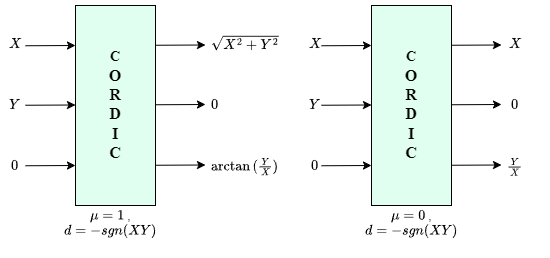

The diagram above was exported from draw.io. Its source (the exported page's mxGraphModel, read from the mxfile embedded in the PNG):
<mxGraphModel dx="1050" dy="522" grid="1" gridSize="10" guides="1" tooltips="1" connect="1" arrows="1" fold="1" page="1" pageScale="1" pageWidth="827" pageHeight="1169" math="1" shadow="0">
  <root>
    <mxCell id="0" />
    <mxCell id="1" parent="0" />
    <mxCell id="hwIy-1-7tmE2d2_BXUMB-1" value="" style="rounded=0;whiteSpace=wrap;html=1;fillColor=#E0FFF0;" vertex="1" parent="1">
      <mxGeometry x="120" y="160" width="80" height="200" as="geometry" />
    </mxCell>
    <mxCell id="hwIy-1-7tmE2d2_BXUMB-2" value="&lt;font style=&quot;font-size: 14px;&quot; face=&quot;Times New Roman&quot;&gt;&lt;b&gt;C&lt;/b&gt;&lt;/font&gt;&lt;div&gt;&lt;font size=&quot;3&quot; face=&quot;ioUluUdTOUpxg9nLghtj&quot;&gt;&lt;b&gt;O&lt;/b&gt;&lt;/font&gt;&lt;/div&gt;&lt;div&gt;&lt;font size=&quot;3&quot; face=&quot;ioUluUdTOUpxg9nLghtj&quot;&gt;&lt;b&gt;R&lt;/b&gt;&lt;/font&gt;&lt;/div&gt;&lt;div&gt;&lt;font size=&quot;3&quot; face=&quot;ioUluUdTOUpxg9nLghtj&quot;&gt;&lt;b&gt;D&lt;/b&gt;&lt;/font&gt;&lt;/div&gt;&lt;div&gt;&lt;font size=&quot;3&quot; face=&quot;ioUluUdTOUpxg9nLghtj&quot;&gt;&lt;b&gt;I&lt;/b&gt;&lt;/font&gt;&lt;/div&gt;&lt;div&gt;&lt;font size=&quot;3&quot; face=&quot;ioUluUdTOUpxg9nLghtj&quot;&gt;&lt;b&gt;C&lt;/b&gt;&lt;/font&gt;&lt;/div&gt;" style="text;html=1;align=center;verticalAlign=middle;whiteSpace=wrap;rounded=0;" vertex="1" parent="1">
      <mxGeometry x="130" y="188.75" width="60" height="142.5" as="geometry" />
    </mxCell>
    <mxCell id="hwIy-1-7tmE2d2_BXUMB-3" value="" style="endArrow=classic;html=1;rounded=0;" edge="1" parent="1">
      <mxGeometry width="50" height="50" relative="1" as="geometry">
        <mxPoint x="70" y="200.25" as="sourcePoint" />
        <mxPoint x="120" y="200" as="targetPoint" />
      </mxGeometry>
    </mxCell>
    <mxCell id="hwIy-1-7tmE2d2_BXUMB-4" value="" style="endArrow=classic;html=1;rounded=0;" edge="1" parent="1">
      <mxGeometry width="50" height="50" relative="1" as="geometry">
        <mxPoint x="70" y="259.75" as="sourcePoint" />
        <mxPoint x="120" y="259.5" as="targetPoint" />
      </mxGeometry>
    </mxCell>
    <mxCell id="hwIy-1-7tmE2d2_BXUMB-5" value="" style="endArrow=classic;html=1;rounded=0;" edge="1" parent="1">
      <mxGeometry width="50" height="50" relative="1" as="geometry">
        <mxPoint x="70" y="320.25" as="sourcePoint" />
        <mxPoint x="120" y="320" as="targetPoint" />
      </mxGeometry>
    </mxCell>
    <mxCell id="hwIy-1-7tmE2d2_BXUMB-19" value="" style="endArrow=classic;html=1;rounded=0;" edge="1" parent="1">
      <mxGeometry width="50" height="50" relative="1" as="geometry">
        <mxPoint x="200" y="199.75" as="sourcePoint" />
        <mxPoint x="250" y="199.5" as="targetPoint" />
      </mxGeometry>
    </mxCell>
    <mxCell id="hwIy-1-7tmE2d2_BXUMB-20" value="" style="endArrow=classic;html=1;rounded=0;" edge="1" parent="1">
      <mxGeometry width="50" height="50" relative="1" as="geometry">
        <mxPoint x="200" y="259.25" as="sourcePoint" />
        <mxPoint x="250" y="259" as="targetPoint" />
      </mxGeometry>
    </mxCell>
    <mxCell id="hwIy-1-7tmE2d2_BXUMB-21" value="" style="endArrow=classic;html=1;rounded=0;" edge="1" parent="1">
      <mxGeometry width="50" height="50" relative="1" as="geometry">
        <mxPoint x="200" y="319.75" as="sourcePoint" />
        <mxPoint x="250" y="319.5" as="targetPoint" />
      </mxGeometry>
    </mxCell>
    <mxCell id="hwIy-1-7tmE2d2_BXUMB-22" value="" style="rounded=0;whiteSpace=wrap;html=1;fillColor=#E0FFF0;" vertex="1" parent="1">
      <mxGeometry x="416" y="160" width="80" height="200" as="geometry" />
    </mxCell>
    <mxCell id="hwIy-1-7tmE2d2_BXUMB-23" value="&lt;font style=&quot;font-size: 14px;&quot; face=&quot;Times New Roman&quot;&gt;&lt;b&gt;C&lt;/b&gt;&lt;/font&gt;&lt;div&gt;&lt;font size=&quot;3&quot; face=&quot;ioUluUdTOUpxg9nLghtj&quot;&gt;&lt;b&gt;O&lt;/b&gt;&lt;/font&gt;&lt;/div&gt;&lt;div&gt;&lt;font size=&quot;3&quot; face=&quot;ioUluUdTOUpxg9nLghtj&quot;&gt;&lt;b&gt;R&lt;/b&gt;&lt;/font&gt;&lt;/div&gt;&lt;div&gt;&lt;font size=&quot;3&quot; face=&quot;ioUluUdTOUpxg9nLghtj&quot;&gt;&lt;b&gt;D&lt;/b&gt;&lt;/font&gt;&lt;/div&gt;&lt;div&gt;&lt;font size=&quot;3&quot; face=&quot;ioUluUdTOUpxg9nLghtj&quot;&gt;&lt;b&gt;I&lt;/b&gt;&lt;/font&gt;&lt;/div&gt;&lt;div&gt;&lt;font size=&quot;3&quot; face=&quot;ioUluUdTOUpxg9nLghtj&quot;&gt;&lt;b&gt;C&lt;/b&gt;&lt;/font&gt;&lt;/div&gt;" style="text;html=1;align=center;verticalAlign=middle;whiteSpace=wrap;rounded=0;" vertex="1" parent="1">
      <mxGeometry x="426" y="188.75" width="60" height="142.5" as="geometry" />
    </mxCell>
    <mxCell id="hwIy-1-7tmE2d2_BXUMB-24" value="" style="endArrow=classic;html=1;rounded=0;" edge="1" parent="1">
      <mxGeometry width="50" height="50" relative="1" as="geometry">
        <mxPoint x="366" y="200.25" as="sourcePoint" />
        <mxPoint x="416" y="200" as="targetPoint" />
      </mxGeometry>
    </mxCell>
    <mxCell id="hwIy-1-7tmE2d2_BXUMB-25" value="" style="endArrow=classic;html=1;rounded=0;" edge="1" parent="1">
      <mxGeometry width="50" height="50" relative="1" as="geometry">
        <mxPoint x="366" y="259.75" as="sourcePoint" />
        <mxPoint x="416" y="259.5" as="targetPoint" />
      </mxGeometry>
    </mxCell>
    <mxCell id="hwIy-1-7tmE2d2_BXUMB-26" value="" style="endArrow=classic;html=1;rounded=0;" edge="1" parent="1">
      <mxGeometry width="50" height="50" relative="1" as="geometry">
        <mxPoint x="366" y="320.25" as="sourcePoint" />
        <mxPoint x="416" y="320" as="targetPoint" />
      </mxGeometry>
    </mxCell>
    <mxCell id="hwIy-1-7tmE2d2_BXUMB-27" value="" style="endArrow=classic;html=1;rounded=0;" edge="1" parent="1">
      <mxGeometry width="50" height="50" relative="1" as="geometry">
        <mxPoint x="496" y="199.75" as="sourcePoint" />
        <mxPoint x="546" y="199.5" as="targetPoint" />
      </mxGeometry>
    </mxCell>
    <mxCell id="hwIy-1-7tmE2d2_BXUMB-28" value="" style="endArrow=classic;html=1;rounded=0;" edge="1" parent="1">
      <mxGeometry width="50" height="50" relative="1" as="geometry">
        <mxPoint x="496" y="259.25" as="sourcePoint" />
        <mxPoint x="546" y="259" as="targetPoint" />
      </mxGeometry>
    </mxCell>
    <mxCell id="hwIy-1-7tmE2d2_BXUMB-29" value="" style="endArrow=classic;html=1;rounded=0;" edge="1" parent="1">
      <mxGeometry width="50" height="50" relative="1" as="geometry">
        <mxPoint x="496" y="319.75" as="sourcePoint" />
        <mxPoint x="546" y="319.5" as="targetPoint" />
      </mxGeometry>
    </mxCell>
    <mxCell id="hwIy-1-7tmE2d2_BXUMB-32" value="&lt;font style=&quot;font-size: 14px;&quot; face=&quot;Times New Roman&quot;&gt;&lt;b&gt;\(X\)&lt;/b&gt;&lt;/font&gt;" style="text;html=1;align=center;verticalAlign=middle;whiteSpace=wrap;rounded=0;" vertex="1" parent="1">
      <mxGeometry x="50" y="188.75" width="20" height="21.25" as="geometry" />
    </mxCell>
    <mxCell id="hwIy-1-7tmE2d2_BXUMB-33" value="&lt;font style=&quot;font-size: 14px;&quot; face=&quot;Times New Roman&quot;&gt;&lt;b&gt;\(Y\)&lt;/b&gt;&lt;/font&gt;" style="text;html=1;align=center;verticalAlign=middle;whiteSpace=wrap;rounded=0;" vertex="1" parent="1">
      <mxGeometry x="50" y="249.38" width="20" height="21.25" as="geometry" />
    </mxCell>
    <mxCell id="hwIy-1-7tmE2d2_BXUMB-34" value="&lt;font style=&quot;font-size: 14px;&quot; face=&quot;Times New Roman&quot;&gt;&lt;b&gt;\(0\)&lt;/b&gt;&lt;/font&gt;" style="text;html=1;align=center;verticalAlign=middle;whiteSpace=wrap;rounded=0;" vertex="1" parent="1">
      <mxGeometry x="50" y="310" width="20" height="21.25" as="geometry" />
    </mxCell>
    <mxCell id="hwIy-1-7tmE2d2_BXUMB-40" value="&lt;font style=&quot;font-size: 14px;&quot; face=&quot;Times New Roman&quot;&gt;&lt;b&gt;\(\sqrt{X^2+Y^2}\)&lt;/b&gt;&lt;/font&gt;" style="text;html=1;align=center;verticalAlign=middle;whiteSpace=wrap;rounded=0;" vertex="1" parent="1">
      <mxGeometry x="250" y="184.38" width="80" height="30" as="geometry" />
    </mxCell>
    <mxCell id="hwIy-1-7tmE2d2_BXUMB-41" value="\(\arctan{(\frac{Y}{X})}\)" style="text;html=1;align=center;verticalAlign=middle;whiteSpace=wrap;rounded=0;" vertex="1" parent="1">
      <mxGeometry x="260" y="305.63" width="60" height="30" as="geometry" />
    </mxCell>
    <mxCell id="hwIy-1-7tmE2d2_BXUMB-43" value="\(\mu = 1\) , \(d = -sgn(XY)\)&amp;nbsp;" style="text;html=1;align=center;verticalAlign=middle;whiteSpace=wrap;rounded=0;" vertex="1" parent="1">
      <mxGeometry x="110" y="370" width="90" height="30" as="geometry" />
    </mxCell>
    <mxCell id="hwIy-1-7tmE2d2_BXUMB-44" value="\(\mu = 0\) , \(d = -sgn(XY)\)&amp;nbsp;" style="text;html=1;align=center;verticalAlign=middle;whiteSpace=wrap;rounded=0;" vertex="1" parent="1">
      <mxGeometry x="411" y="370" width="90" height="30" as="geometry" />
    </mxCell>
    <mxCell id="hwIy-1-7tmE2d2_BXUMB-47" value="&lt;font style=&quot;font-size: 14px;&quot; face=&quot;Times New Roman&quot;&gt;&lt;b&gt;\(\frac{Y}{X}\)&lt;/b&gt;&lt;/font&gt;" style="text;html=1;align=center;verticalAlign=middle;whiteSpace=wrap;rounded=0;" vertex="1" parent="1">
      <mxGeometry x="530" y="305.63" width="60" height="30" as="geometry" />
    </mxCell>
    <mxCell id="hwIy-1-7tmE2d2_BXUMB-48" value="&lt;font style=&quot;font-size: 14px;&quot; face=&quot;Times New Roman&quot;&gt;&lt;b&gt;\(0\)&lt;/b&gt;&lt;/font&gt;" style="text;html=1;align=center;verticalAlign=middle;whiteSpace=wrap;rounded=0;" vertex="1" parent="1">
      <mxGeometry x="250" y="249.38" width="20" height="21.25" as="geometry" />
    </mxCell>
    <mxCell id="hwIy-1-7tmE2d2_BXUMB-49" value="&lt;font style=&quot;font-size: 14px;&quot; face=&quot;Times New Roman&quot;&gt;&lt;b&gt;\(0\)&lt;/b&gt;&lt;/font&gt;" style="text;html=1;align=center;verticalAlign=middle;whiteSpace=wrap;rounded=0;" vertex="1" parent="1">
      <mxGeometry x="550" y="249.38" width="20" height="21.25" as="geometry" />
    </mxCell>
    <mxCell id="hwIy-1-7tmE2d2_BXUMB-50" value="&lt;font style=&quot;font-size: 14px;&quot; face=&quot;Times New Roman&quot;&gt;&lt;b&gt;\(X\)&lt;/b&gt;&lt;/font&gt;" style="text;html=1;align=center;verticalAlign=middle;whiteSpace=wrap;rounded=0;" vertex="1" parent="1">
      <mxGeometry x="350" y="188.75" width="20" height="21.25" as="geometry" />
    </mxCell>
    <mxCell id="hwIy-1-7tmE2d2_BXUMB-51" value="&lt;font style=&quot;font-size: 14px;&quot; face=&quot;Times New Roman&quot;&gt;&lt;b&gt;\(Y\)&lt;/b&gt;&lt;/font&gt;" style="text;html=1;align=center;verticalAlign=middle;whiteSpace=wrap;rounded=0;" vertex="1" parent="1">
      <mxGeometry x="350" y="249.38" width="20" height="21.25" as="geometry" />
    </mxCell>
    <mxCell id="hwIy-1-7tmE2d2_BXUMB-52" value="&lt;font style=&quot;font-size: 14px;&quot; face=&quot;Times New Roman&quot;&gt;&lt;b&gt;\(0\)&lt;/b&gt;&lt;/font&gt;" style="text;html=1;align=center;verticalAlign=middle;whiteSpace=wrap;rounded=0;" vertex="1" parent="1">
      <mxGeometry x="350" y="310" width="20" height="21.25" as="geometry" />
    </mxCell>
    <mxCell id="hwIy-1-7tmE2d2_BXUMB-53" value="&lt;font style=&quot;font-size: 14px;&quot; face=&quot;Times New Roman&quot;&gt;&lt;b&gt;\(X\)&lt;/b&gt;&lt;/font&gt;" style="text;html=1;align=center;verticalAlign=middle;whiteSpace=wrap;rounded=0;" vertex="1" parent="1">
      <mxGeometry x="550" y="188.75" width="20" height="21.25" as="geometry" />
    </mxCell>
  </root>
</mxGraphModel>